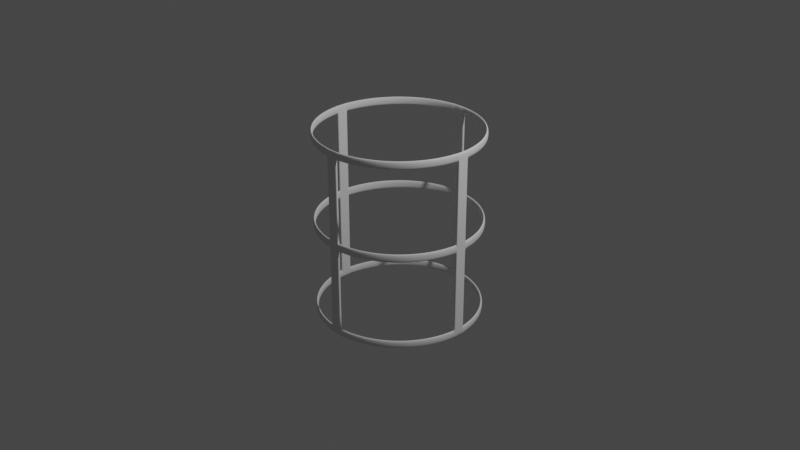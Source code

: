 # Source: m_lamp5.blend  (saved by Blender 3.5.10; exported with 4.5.12 LTS)
import bpy
from mathutils import Matrix  # noqa: F401  (used for matrix-valued properties, if any)

bpy.ops.wm.read_factory_settings(use_empty=True)
scene = bpy.context.scene
scene.name = 'Scene'

# ---- collections
col_collection = bpy.data.collections.new('Collection'); scene.collection.children.link(col_collection)

# ---- world
world_world = bpy.data.worlds.new('World'); scene.world = world_world
world_world.use_nodes = True; world_world.node_tree.nodes.clear()
_N = world_world.node_tree.nodes; _L = world_world.node_tree.links
n0 = _N.new('ShaderNodeOutputWorld'); n0.name = 'World Output'; n0.location = (300, 300)
n1 = _N.new('ShaderNodeBackground'); n1.name = 'Background'; n1.location = (10, 300)
n1.inputs[0].default_value = (0.05088, 0.05088, 0.05088, 1.0)
_L.new(n1.outputs[0], n0.inputs[0])
n0.is_active_output = True
world_world.color = (0.05088, 0.05088, 0.05088)
world_world.use_sun_shadow = False
world_world.sun_shadow_jitter_overblur = 0.0

# ---- cameras
cam_camera = bpy.data.cameras.new('Camera')
cam_camera.clip_end = 100.0
cam_camera.ortho_scale = 7.314

# ---- lights
light_light = bpy.data.lights.new('Light', 'POINT')
light_light.transmission_factor = 0.0
light_light.energy = 1000.0
light_light.shadow_soft_size = 0.1
light_light.shadow_maximum_resolution = 0.006
light_light.use_absolute_resolution = True

# ---- meshes
me_circle = bpy.data.meshes.new('Circle')
me_circle.from_pydata([(0.0, 1.0, 0.0), (-0.866, 0.5, 0.0), (-0.866, -0.5, 0.0), (0.0, -1.0, 0.0), (0.866, -0.5, 0.0), (0.866, 0.5, 0.0), (0.0, 0.9634, 0.05397), (-0.8343, 0.4817, 0.05397), (-0.8343, -0.4817, 0.05397), (0.0, -0.9634, 0.05397), (0.8343, -0.4817, 0.05397), (0.8343, 0.4817, 0.05397), (3.213e-11, 0.8116, 0.1033), (-0.7028, 0.4058, 0.1033), (-0.7028, -0.4058, 0.1033), (3.213e-11, -0.8116, 0.1033), (0.7028, -0.4058, 0.1033), (0.7028, 0.4058, 0.1033)], [], [(1, 0, 5, 4, 3, 2), (6, 7, 13, 12), (4, 5, 11, 10), (2, 3, 9, 8), (0, 1, 7, 6), (5, 0, 6, 11), (3, 4, 10, 9), (1, 2, 8, 7), (13, 14, 15, 16, 17, 12), (11, 6, 12, 17), (9, 10, 16, 15), (7, 8, 14, 13), (10, 11, 17, 16), (8, 9, 15, 14)])
_uv = me_circle.uv_layers.new(name='UVMap')
_uv.uv.foreach_set('vector', [0.0, 0.0, 0.0, 0.0, 0.0, 0.0, 0.0, 0.0, 0.0, 0.0, 0.0, 0.0, 0.0, 0.0, 0.0, 0.0, 0.0, 0.0, 0.0, 0.0, 0.0, 0.0, 0.0, 0.0, 0.0, 0.0, 0.0, 0.0, 0.0, 0.0, 0.0, 0.0, 0.0, 0.0, 0.0, 0.0, 0.0, 0.0, 0.0, 0.0, 0.0, 0.0, 0.0, 0.0, 0.0, 0.0, 0.0, 0.0, 0.0, 0.0, 0.0, 0.0, 0.0, 0.0, 0.0, 0.0, 0.0, 0.0, 0.0, 0.0, 0.0, 0.0, 0.0, 0.0, 0.0, 0.0, 0.0, 0.0, 0.0, 0.0, 0.0, 0.0, 0.0, 0.0, 0.0, 0.0, 0.0, 0.0, 0.0, 0.0, 0.0, 0.0, 0.0, 0.0, 0.0, 0.0, 0.0, 0.0, 0.0, 0.0, 0.0, 0.0, 0.0, 0.0, 0.0, 0.0, 0.0, 0.0, 0.0, 0.0, 0.0, 0.0, 0.0, 0.0, 0.0, 0.0, 0.0, 0.0, 0.0, 0.0, 0.0, 0.0, 0.0, 0.0, 0.0, 0.0, 0.0, 0.0, 0.0, 0.0])
me_circle.update()
me_cylinder = bpy.data.meshes.new('Cylinder')
me_cylinder.from_pydata([(0.06948, 0.9976, -1.0), (0.06948, 0.9976, 1.0), (0.2107, 0.9775, -1.0), (0.2107, 0.9775, 1.0), (0.3477, 0.9376, -1.0), (0.3477, 0.9376, 1.0), (0.4776, 0.8786, -1.0), (0.4776, 0.8786, 1.0), (0.5978, 0.8017, -1.0), (0.5978, 0.8017, 1.0), (0.7058, 0.7084, -1.0), (0.7058, 0.7084, 1.0), (0.7994, 0.6008, -1.0), (0.7994, 0.6008, 1.0), (0.8768, 0.4809, -1.0), (0.8768, 0.4809, 1.0), (0.9363, 0.3512, -1.0), (0.9363, 0.3512, 1.0), (0.9767, 0.2144, -1.0), (0.9767, 0.2144, 1.0), (0.9973, 0.0732, -1.0), (0.9973, 0.0732, 1.0), (0.9976, -0.06948, -1.0), (0.9976, -0.06948, 1.0), (0.9775, -0.2107, -1.0), (0.9775, -0.2107, 1.0), (0.9376, -0.3477, -1.0), (0.9376, -0.3477, 1.0), (0.8786, -0.4776, -1.0), (0.8786, -0.4776, 1.0), (0.8017, -0.5978, -1.0), (0.8017, -0.5978, 1.0), (0.7084, -0.7058, -1.0), (0.7084, -0.7058, 1.0), (0.6008, -0.7994, -1.0), (0.6008, -0.7994, 1.0), (0.4809, -0.8768, -1.0), (0.4809, -0.8768, 1.0), (0.3512, -0.9363, -1.0), (0.3512, -0.9363, 1.0), (0.2144, -0.9767, -1.0), (0.2144, -0.9767, 1.0), (0.0732, -0.9973, -1.0), (0.0732, -0.9973, 1.0), (-0.06948, -0.9976, -1.0), (-0.06948, -0.9976, 1.0), (-0.2107, -0.9775, -1.0), (-0.2107, -0.9775, 1.0), (-0.3477, -0.9376, -1.0), (-0.3477, -0.9376, 1.0), (-0.4776, -0.8786, -1.0), (-0.4776, -0.8786, 1.0), (-0.5978, -0.8017, -1.0), (-0.5978, -0.8017, 1.0), (-0.7058, -0.7084, -1.0), (-0.7058, -0.7084, 1.0), (-0.7994, -0.6008, -1.0), (-0.7994, -0.6008, 1.0), (-0.8768, -0.4809, -1.0), (-0.8768, -0.4809, 1.0), (-0.9363, -0.3512, -1.0), (-0.9363, -0.3512, 1.0), (-0.9767, -0.2144, -1.0), (-0.9767, -0.2144, 1.0), (-0.9973, -0.0732, -1.0), (-0.9973, -0.0732, 1.0), (-0.9976, 0.06948, -1.0), (-0.9976, 0.06948, 1.0), (-0.9775, 0.2107, -1.0), (-0.9775, 0.2107, 1.0), (-0.9376, 0.3477, -1.0), (-0.9376, 0.3477, 1.0), (-0.8786, 0.4776, -1.0), (-0.8786, 0.4776, 1.0), (-0.8017, 0.5978, -1.0), (-0.8017, 0.5978, 1.0), (-0.7084, 0.7058, -1.0), (-0.7084, 0.7058, 1.0), (-0.6008, 0.7994, -1.0), (-0.6008, 0.7994, 1.0), (-0.4809, 0.8768, -1.0), (-0.4809, 0.8768, 1.0), (-0.3512, 0.9363, -1.0), (-0.3512, 0.9363, 1.0), (-0.2144, 0.9767, -1.0), (-0.2144, 0.9767, 1.0), (-0.0732, 0.9973, -1.0), (-0.0732, 0.9973, 1.0), (0.06948, 0.9976, 0.9099), (0.2107, 0.9775, 0.9099), (0.3477, 0.9376, 0.9099), (0.4776, 0.8786, 0.9099), (0.5978, 0.8017, 0.9099), (0.7058, 0.7084, 0.9099), (0.7994, 0.6008, 0.9099), (0.8768, 0.4809, 0.9099), (0.9363, 0.3512, 0.9099), (0.9767, 0.2144, 0.9099), (0.9973, 0.0732, 0.9099), (0.9976, -0.06948, 0.9099), (0.9775, -0.2107, 0.9099), (0.9376, -0.3477, 0.9099), (0.8786, -0.4776, 0.9099), (0.8017, -0.5978, 0.9099), (0.7084, -0.7058, 0.9099), (0.6008, -0.7994, 0.9099), (0.4809, -0.8768, 0.9099), (0.3512, -0.9363, 0.9099), (0.2144, -0.9767, 0.9099), (0.0732, -0.9973, 0.9099), (-0.06948, -0.9976, 0.9099), (-0.2107, -0.9775, 0.9099), (-0.3477, -0.9376, 0.9099), (-0.4776, -0.8786, 0.9099), (-0.5978, -0.8017, 0.9099), (-0.7058, -0.7084, 0.9099), (-0.7994, -0.6008, 0.9099), (-0.8768, -0.4809, 0.9099), (-0.9363, -0.3512, 0.9099), (-0.9767, -0.2144, 0.9099), (-0.9973, -0.0732, 0.9099), (-0.9976, 0.06948, 0.9099), (-0.9775, 0.2107, 0.9099), (-0.9376, 0.3477, 0.9099), (-0.8786, 0.4776, 0.9099), (-0.8017, 0.5978, 0.9099), (-0.7084, 0.7058, 0.9099), (-0.6008, 0.7994, 0.9099), (-0.4809, 0.8768, 0.9099), (-0.3512, 0.9363, 0.9099), (-0.2144, 0.9767, 0.9099), (-0.0732, 0.9973, 0.9099), (0.2107, 0.9775, -0.9121), (0.3477, 0.9376, -0.9121), (0.4776, 0.8786, -0.9121), (0.5978, 0.8017, -0.9121), (0.7058, 0.7084, -0.9121), (0.7994, 0.6008, -0.9121), (0.8768, 0.4809, -0.9121), (0.9363, 0.3512, -0.9121), (0.9767, 0.2144, -0.9121), (0.9973, 0.0732, -0.9121), (0.9976, -0.06948, -0.9121), (0.9775, -0.2107, -0.9121), (0.9376, -0.3477, -0.9121), (0.8786, -0.4776, -0.9121), (0.8017, -0.5978, -0.9121), (0.7084, -0.7058, -0.9121), (0.6008, -0.7994, -0.9121), (0.4809, -0.8768, -0.9121), (0.3512, -0.9363, -0.9121), (0.2144, -0.9767, -0.9121), (0.0732, -0.9973, -0.9121), (-0.06948, -0.9976, -0.9121), (-0.2107, -0.9775, -0.9121), (-0.3477, -0.9376, -0.9121), (-0.4776, -0.8786, -0.9121), (-0.5978, -0.8017, -0.9121), (-0.7058, -0.7084, -0.9121), (-0.7994, -0.6008, -0.9121), (-0.8768, -0.4809, -0.9121), (-0.9363, -0.3512, -0.9121), (-0.9767, -0.2144, -0.9121), (-0.9973, -0.0732, -0.9121), (-0.9976, 0.06948, -0.9121), (-0.9775, 0.2107, -0.9121), (-0.9376, 0.3477, -0.9121), (-0.8786, 0.4776, -0.9121), (-0.8017, 0.5978, -0.9121), (-0.7084, 0.7058, -0.9121), (-0.6008, 0.7994, -0.9121), (-0.4809, 0.8768, -0.9121), (-0.3512, 0.9363, -0.9121), (-0.2144, 0.9767, -0.9121), (-0.0732, 0.9973, -0.9121), (0.06948, 0.9976, -0.9121), (0.06948, 0.9976, -0.04833), (0.06948, 0.9976, 0.04618), (0.2107, 0.9775, 0.04618), (0.2107, 0.9775, -0.04833), (0.3477, 0.9376, 0.04618), (0.3477, 0.9376, -0.04833), (0.4776, 0.8786, 0.04618), (0.4776, 0.8786, -0.04833), (0.5978, 0.8017, 0.04618), (0.5978, 0.8017, -0.04833), (0.7058, 0.7084, 0.04618), (0.7058, 0.7084, -0.04833), (0.7994, 0.6008, 0.04618), (0.7994, 0.6008, -0.04833), (0.8768, 0.4809, 0.04618), (0.8768, 0.4809, -0.04833), (0.9363, 0.3512, 0.04618), (0.9363, 0.3512, -0.04833), (0.9767, 0.2144, 0.04618), (0.9767, 0.2144, -0.04833), (0.9973, 0.0732, 0.04618), (0.9973, 0.0732, -0.04833), (0.9976, -0.06948, 0.04618), (0.9976, -0.06948, -0.04833), (0.9775, -0.2107, 0.04618), (0.9775, -0.2107, -0.04833), (0.9376, -0.3477, 0.04618), (0.9376, -0.3477, -0.04833), (0.8786, -0.4776, 0.04618), (0.8786, -0.4776, -0.04833), (0.8017, -0.5978, 0.04618), (0.8017, -0.5978, -0.04833), (0.7084, -0.7058, 0.04618), (0.7084, -0.7058, -0.04833), (0.6008, -0.7994, 0.04618), (0.6008, -0.7994, -0.04833), (0.4809, -0.8768, 0.04618), (0.4809, -0.8768, -0.04833), (0.3512, -0.9363, 0.04618), (0.3512, -0.9363, -0.04833), (0.2144, -0.9767, 0.04618), (0.2144, -0.9767, -0.04833), (0.0732, -0.9973, 0.04618), (0.0732, -0.9973, -0.04833), (-0.06948, -0.9976, 0.04618), (-0.06948, -0.9976, -0.04833), (-0.2107, -0.9775, 0.04618), (-0.2107, -0.9775, -0.04833), (-0.3477, -0.9376, 0.04618), (-0.3477, -0.9376, -0.04833), (-0.4776, -0.8786, 0.04618), (-0.4776, -0.8786, -0.04833), (-0.5978, -0.8017, 0.04618), (-0.5978, -0.8017, -0.04833), (-0.7058, -0.7084, 0.04618), (-0.7058, -0.7084, -0.04833), (-0.7994, -0.6008, 0.04618), (-0.7994, -0.6008, -0.04833), (-0.8768, -0.4809, 0.04618), (-0.8768, -0.4809, -0.04833), (-0.9363, -0.3512, 0.04618), (-0.9363, -0.3512, -0.04833), (-0.9767, -0.2144, 0.04618), (-0.9767, -0.2144, -0.04833), (-0.9973, -0.0732, 0.04618), (-0.9973, -0.0732, -0.04833), (-0.9976, 0.06948, 0.04618), (-0.9976, 0.06948, -0.04833), (-0.9775, 0.2107, 0.04618), (-0.9775, 0.2107, -0.04833), (-0.9376, 0.3477, 0.04618), (-0.9376, 0.3477, -0.04833), (-0.8786, 0.4776, 0.04618), (-0.8786, 0.4776, -0.04833), (-0.8017, 0.5978, 0.04618), (-0.8017, 0.5978, -0.04833), (-0.7084, 0.7058, 0.04618), (-0.7084, 0.7058, -0.04833), (-0.6008, 0.7994, 0.04618), (-0.6008, 0.7994, -0.04833), (-0.4809, 0.8768, 0.04618), (-0.4809, 0.8768, -0.04833), (-0.3512, 0.9363, 0.04618), (-0.3512, 0.9363, -0.04833), (-0.2144, 0.9767, 0.04618), (-0.2144, 0.9767, -0.04833), (-0.0732, 0.9973, 0.04618), (-0.0732, 0.9973, -0.04833), (-0.9975, 0.04847, -1.0), (-0.9975, 0.04847, 1.0), (-0.9975, 0.04847, 0.9099), (-0.9975, 0.04847, -0.9121), (-0.9975, 0.04847, 0.04618), (-0.9975, 0.04847, -0.04833), (-0.9974, -0.05089, 1.0), (-0.9974, -0.05089, -0.04833), (-0.9974, -0.05089, -1.0), (-0.9974, -0.05089, 0.9099), (-0.9974, -0.05089, -0.9121), (-0.9974, -0.05089, 0.04618), (-0.9951, 0.08666, 1.0), (-0.9951, 0.08666, 0.9099), (-0.9947, -0.09107, 1.0), (-0.9947, -0.09107, 0.9099), (-0.9948, -0.09049, 0.04618), (-0.9948, -0.09049, -0.04833), (-0.995, 0.08765, 0.04618), (-0.995, 0.08765, -0.04833), (-0.9949, -0.0897, -1.0), (-0.9949, -0.0897, -0.9121), (-0.9954, 0.08518, -1.0), (-0.9954, 0.08518, -0.9121), (-0.9973, -0.0732, -0.8988), (-0.9976, 0.06948, -0.8988), (-0.9975, 0.04847, -0.8988), (-0.9974, -0.05089, -0.8988), (-0.9973, -0.0732, -0.06037), (-0.9976, 0.06948, -0.06037), (-0.9975, 0.04847, -0.06037), (-0.9974, -0.05089, -0.06037), (-0.9973, -0.0732, 0.05907), (-0.9976, 0.06948, 0.05907), (-0.9975, 0.04847, 0.05907), (-0.9974, -0.05089, 0.05907), (-0.9973, -0.0732, 0.897), (-0.9976, 0.06948, 0.897), (-0.9975, 0.04847, 0.897), (-0.9974, -0.05089, 0.897), (-0.04272, -0.9975, -1.0), (-0.04272, -0.9975, 1.0), (-0.04272, -0.9975, 0.9099), (-0.04272, -0.9975, -0.9121), (-0.04272, -0.9975, 0.04618), (-0.04272, -0.9975, -0.04833), (0.05255, -0.9974, 1.0), (0.05255, -0.9974, -0.04833), (0.05255, -0.9974, -1.0), (0.05255, -0.9974, 0.9099), (0.05255, -0.9974, -0.9121), (0.05255, -0.9974, 0.04618), (0.09027, -0.9948, 1.0), (0.09027, -0.9948, 0.9099), (-0.09011, -0.9947, 1.0), (-0.09011, -0.9947, 0.9099), (0.08728, -0.9953, 0.04618), (0.08728, -0.9953, -0.04833), (-0.08424, -0.9955, 0.04618), (-0.08424, -0.9955, -0.04833), (0.09277, -0.9945, -1.0), (0.09277, -0.9945, -0.9121), (-0.08733, -0.9951, -1.0), (-0.08733, -0.9951, -0.9121), (0.0732, -0.9973, -0.06573), (-0.06948, -0.9976, -0.06573), (-0.04272, -0.9975, -0.06573), (0.05255, -0.9974, -0.06573), (0.0732, -0.9973, 0.06267), (-0.06948, -0.9976, 0.06267), (-0.04272, -0.9975, 0.06267), (0.05255, -0.9974, 0.06267), (0.0732, -0.9973, -0.8945), (-0.06948, -0.9976, -0.8945), (-0.04272, -0.9975, -0.8945), (0.05255, -0.9974, -0.8945), (0.0732, -0.9973, 0.8928), (-0.06948, -0.9976, 0.8928), (-0.04272, -0.9975, 0.8928), (0.05255, -0.9974, 0.8928), (0.9976, -0.05203, -1.0), (0.9976, -0.05203, 1.0), (0.9976, -0.05203, 0.9099), (0.9976, -0.05203, -0.9121), (0.9976, -0.05203, 0.04618), (0.9976, -0.05203, -0.04833), (0.9974, 0.05139, 1.0), (0.9974, 0.05139, -0.04833), (0.9974, 0.05139, -1.0), (0.9974, 0.05139, 0.9099), (0.9974, 0.05139, -0.9121), (0.9974, 0.05139, 0.04618), (0.9949, 0.08948, 1.0), (0.9949, 0.08948, 0.9099), (0.9953, -0.08531, 1.0), (0.9953, -0.08531, 0.9099), (0.9949, 0.09006, 0.04618), (0.9949, 0.09006, -0.04833), (0.9952, -0.0861, 0.04618), (0.9952, -0.0861, -0.04833), (0.9973, 0.0732, 0.06361), (0.9976, -0.06948, 0.06361), (0.9976, -0.05203, 0.06361), (0.9974, 0.05139, 0.06361), (0.9973, 0.0732, 0.8939), (0.9976, -0.06948, 0.8939), (0.9976, -0.05203, 0.8939), (0.9974, 0.05139, 0.8939), (0.9953, 0.08717, -1.0), (0.9953, 0.08717, -0.9121), (0.9953, -0.08542, -1.0), (0.9953, -0.08542, -0.9121), (0.9973, 0.0732, -0.8958), (0.9976, -0.06948, -0.8958), (0.9976, -0.05203, -0.8958), (0.9974, 0.05139, -0.8958), (0.9973, 0.0732, -0.06263), (0.9976, -0.06948, -0.06263), (0.9976, -0.05203, -0.06263), (0.9974, 0.05139, -0.06263), (0.05278, 0.9976, -1.0), (0.05278, 0.9976, 1.0), (0.05278, 0.9976, 0.9099), (0.05278, 0.9976, -0.9121), (0.05278, 0.9976, 0.04618), (0.05278, 0.9976, -0.04833), (-0.05333, 0.9974, 1.0), (-0.05333, 0.9974, -0.04833), (-0.05333, 0.9974, -1.0), (-0.05333, 0.9974, 0.9099), (-0.05333, 0.9974, -0.9121), (-0.05333, 0.9974, 0.04618), (-0.09276, 0.9945, 1.0), (-0.09276, 0.9945, 0.9099), (0.08534, 0.9953, 1.0), (0.08534, 0.9953, 0.9099), (-0.09077, 0.9948, 0.04618), (-0.09077, 0.9948, -0.04833), (0.08757, 0.995, 0.04618), (0.08757, 0.995, -0.04833), (0.06948, 0.9976, 0.8935), (-0.0732, 0.9973, 0.8935), (0.05278, 0.9976, 0.8935), (-0.05333, 0.9974, 0.8935), (0.05278, 0.9976, 0.06207), (-0.05333, 0.9974, 0.06207), (0.06948, 0.9976, 0.06207), (-0.0732, 0.9973, 0.06207), (-0.0732, 0.9973, -0.0638), (0.06948, 0.9976, -0.0638), (0.05278, 0.9976, -0.0638), (-0.05333, 0.9974, -0.0638), (-0.08615, 0.9954, -1.0), (-0.08615, 0.9954, -0.9121), (0.08361, 0.9956, -1.0), (0.08361, 0.9956, -0.9121), (0.06948, 0.9976, -0.8986), (0.05278, 0.9976, -0.8986), (-0.05333, 0.9974, -0.8986), (-0.0732, 0.9973, -0.8986)], [], [(399, 398, 3, 89), (89, 3, 5, 90), (90, 5, 7, 91), (91, 7, 9, 92), (92, 9, 11, 93), (93, 11, 13, 94), (94, 13, 15, 95), (95, 15, 17, 96), (96, 17, 19, 97), (357, 356, 21, 98), (346, 345, 23, 99), (359, 358, 25, 100), (100, 25, 27, 101), (101, 27, 29, 102), (102, 29, 31, 103), (103, 31, 33, 104), (104, 33, 35, 105), (105, 35, 37, 106), (106, 37, 39, 107), (107, 39, 41, 108), (317, 316, 43, 109), (306, 305, 45, 110), (319, 318, 47, 111), (111, 47, 49, 112), (112, 49, 51, 113), (113, 51, 53, 114), (114, 53, 55, 115), (115, 55, 57, 116), (116, 57, 59, 117), (117, 59, 61, 118), (118, 61, 63, 119), (279, 278, 65, 120), (266, 265, 67, 121), (277, 276, 69, 122), (122, 69, 71, 123), (123, 71, 73, 124), (124, 73, 75, 125), (125, 75, 77, 126), (126, 77, 79, 127), (127, 79, 81, 128), (128, 81, 83, 129), (129, 83, 85, 130), (397, 396, 87, 131), (386, 385, 1, 88), (406, 386, 88, 404), (294, 269, 243, 293), (330, 309, 221, 329), (382, 349, 199, 381), (414, 389, 176, 413), (418, 419, 132, 2), (2, 132, 133, 4), (4, 133, 134, 6), (6, 134, 135, 8), (8, 135, 136, 10), (10, 136, 137, 12), (12, 137, 138, 14), (14, 138, 139, 16), (16, 139, 140, 18), (372, 373, 141, 20), (344, 347, 142, 22), (374, 375, 143, 24), (24, 143, 144, 26), (26, 144, 145, 28), (28, 145, 146, 30), (30, 146, 147, 32), (32, 147, 148, 34), (34, 148, 149, 36), (36, 149, 150, 38), (38, 150, 151, 40), (324, 325, 152, 42), (304, 307, 153, 44), (326, 327, 154, 46), (46, 154, 155, 48), (48, 155, 156, 50), (50, 156, 157, 52), (52, 157, 158, 54), (54, 158, 159, 56), (56, 159, 160, 58), (58, 160, 161, 60), (60, 161, 162, 62), (284, 285, 163, 64), (264, 267, 164, 66), (286, 287, 165, 68), (68, 165, 166, 70), (70, 166, 167, 72), (72, 167, 168, 74), (74, 168, 169, 76), (76, 169, 170, 78), (78, 170, 171, 80), (80, 171, 172, 82), (82, 172, 173, 84), (416, 417, 174, 86), (384, 387, 175, 0), (370, 346, 99, 369), (342, 306, 110, 341), (302, 266, 121, 301), (402, 178, 179, 403), (178, 180, 181, 179), (180, 182, 183, 181), (182, 184, 185, 183), (184, 186, 187, 185), (186, 188, 189, 187), (188, 190, 191, 189), (190, 192, 193, 191), (192, 194, 195, 193), (360, 196, 197, 361), (348, 198, 199, 349), (362, 200, 201, 363), (200, 202, 203, 201), (202, 204, 205, 203), (204, 206, 207, 205), (206, 208, 209, 207), (208, 210, 211, 209), (210, 212, 213, 211), (212, 214, 215, 213), (214, 216, 217, 215), (320, 218, 219, 321), (308, 220, 221, 309), (322, 222, 223, 323), (222, 224, 225, 223), (224, 226, 227, 225), (226, 228, 229, 227), (228, 230, 231, 229), (230, 232, 233, 231), (232, 234, 235, 233), (234, 236, 237, 235), (236, 238, 239, 237), (280, 240, 241, 281), (268, 242, 243, 269), (282, 244, 245, 283), (244, 246, 247, 245), (246, 248, 249, 247), (248, 250, 251, 249), (250, 252, 253, 251), (252, 254, 255, 253), (254, 256, 257, 255), (256, 258, 259, 257), (258, 260, 261, 259), (400, 262, 263, 401), (388, 177, 176, 389), (275, 268, 269, 271), (303, 273, 266, 302), (272, 274, 267, 264), (295, 271, 269, 294), (273, 270, 265, 266), (120, 65, 270, 273), (292, 241, 271, 295), (64, 163, 274, 272), (300, 120, 273, 303), (240, 275, 271, 241), (121, 67, 276, 277), (119, 63, 278, 279), (238, 280, 281, 239), (242, 282, 283, 243), (62, 162, 285, 284), (66, 164, 287, 286), (163, 288, 291, 274), (274, 291, 290, 267), (267, 290, 289, 164), (288, 292, 295, 291), (291, 295, 294, 290), (290, 294, 293, 289), (240, 296, 299, 275), (275, 299, 298, 268), (268, 298, 297, 242), (296, 300, 303, 299), (299, 303, 302, 298), (298, 302, 301, 297), (315, 308, 309, 311), (343, 313, 306, 342), (312, 314, 307, 304), (331, 311, 309, 330), (313, 310, 305, 306), (109, 43, 310, 313), (328, 219, 311, 331), (42, 152, 314, 312), (340, 109, 313, 343), (218, 315, 311, 219), (108, 41, 316, 317), (110, 45, 318, 319), (216, 320, 321, 217), (220, 322, 323, 221), (40, 151, 325, 324), (44, 153, 327, 326), (336, 328, 331, 339), (339, 331, 330, 338), (338, 330, 329, 337), (218, 332, 335, 315), (315, 335, 334, 308), (308, 334, 333, 220), (307, 338, 337, 153), (314, 339, 338, 307), (152, 336, 339, 314), (332, 340, 343, 335), (335, 343, 342, 334), (334, 342, 341, 333), (355, 348, 349, 351), (371, 353, 346, 370), (352, 354, 347, 344), (383, 351, 349, 382), (353, 350, 345, 346), (98, 21, 350, 353), (380, 197, 351, 383), (20, 141, 354, 352), (368, 98, 353, 371), (196, 355, 351, 197), (97, 19, 356, 357), (99, 23, 358, 359), (194, 360, 361, 195), (198, 362, 363, 199), (196, 364, 367, 355), (355, 367, 366, 348), (348, 366, 365, 198), (364, 368, 371, 367), (367, 371, 370, 366), (366, 370, 369, 365), (18, 140, 373, 372), (22, 142, 375, 374), (141, 376, 379, 354), (354, 379, 378, 347), (347, 378, 377, 142), (376, 380, 383, 379), (379, 383, 382, 378), (378, 382, 381, 377), (395, 388, 389, 391), (392, 394, 387, 384), (415, 391, 389, 414), (407, 393, 386, 406), (393, 390, 385, 386), (131, 87, 390, 393), (405, 131, 393, 407), (412, 263, 391, 415), (86, 174, 394, 392), (262, 395, 391, 263), (130, 85, 396, 397), (88, 1, 398, 399), (260, 400, 401, 261), (177, 402, 403, 176), (411, 405, 407, 409), (409, 407, 406, 408), (408, 406, 404, 410), (388, 408, 410, 177), (395, 409, 408, 388), (262, 411, 409, 395), (423, 412, 415, 422), (422, 415, 414, 421), (421, 414, 413, 420), (84, 173, 417, 416), (0, 175, 419, 418), (387, 421, 420, 175), (394, 422, 421, 387), (174, 423, 422, 394)])
_uv = me_cylinder.uv_layers.new(name='UVMap')
_uv.uv.foreach_set('vector', [0.9974, 0.75, 0.9974, 1.0, 0.9773, 1.0, 0.9773, 0.75, 0.9773, 0.75, 0.9773, 1.0, 0.9545, 1.0, 0.9545, 0.75, 0.9545, 0.75, 0.9545, 1.0, 0.9318, 1.0, 0.9318, 0.75, 0.9318, 0.75, 0.9318, 1.0, 0.9091, 1.0, 0.9091, 0.75, 0.9091, 0.75, 0.9091, 1.0, 0.8864, 1.0, 0.8864, 0.75, 0.8864, 0.75, 0.8864, 1.0, 0.8636, 1.0, 0.8636, 0.75, 0.8636, 0.75, 0.8636, 1.0, 0.8409, 1.0, 0.8409, 0.75, 0.8409, 0.75, 0.8409, 1.0, 0.8182, 1.0, 0.8182, 0.75, 0.8182, 0.75, 0.8182, 1.0, 0.7955, 1.0, 0.7955, 0.75, 0.7753, 0.75, 0.7753, 1.0, 0.7727, 1.0, 0.7727, 0.75, 0.7528, 0.75, 0.7528, 1.0, 0.75, 1.0, 0.75, 0.75, 0.7475, 0.75, 0.7475, 1.0, 0.7273, 1.0, 0.7273, 0.75, 0.7273, 0.75, 0.7273, 1.0, 0.7045, 1.0, 0.7045, 0.75, 0.7045, 0.75, 0.7045, 1.0, 0.6818, 1.0, 0.6818, 0.75, 0.6818, 0.75, 0.6818, 1.0, 0.6591, 1.0, 0.6591, 0.75, 0.6591, 0.75, 0.6591, 1.0, 0.6364, 1.0, 0.6364, 0.75, 0.6364, 0.75, 0.6364, 1.0, 0.6136, 1.0, 0.6136, 0.75, 0.6136, 0.75, 0.6136, 1.0, 0.5909, 1.0, 0.5909, 0.75, 0.5909, 0.75, 0.5909, 1.0, 0.5682, 1.0, 0.5682, 0.75, 0.5682, 0.75, 0.5682, 1.0, 0.5455, 1.0, 0.5455, 0.75, 0.5255, 0.75, 0.5255, 1.0, 0.5227, 1.0, 0.5227, 0.75, 0.5043, 0.75, 0.5043, 1.0, 0.5, 1.0, 0.5, 0.75, 0.4967, 0.75, 0.4967, 1.0, 0.4773, 1.0, 0.4773, 0.75, 0.4773, 0.75, 0.4773, 1.0, 0.4545, 1.0, 0.4545, 0.75, 0.4545, 0.75, 0.4545, 1.0, 0.4318, 1.0, 0.4318, 0.75, 0.4318, 0.75, 0.4318, 1.0, 0.4091, 1.0, 0.4091, 0.75, 0.4091, 0.75, 0.4091, 1.0, 0.3864, 1.0, 0.3864, 0.75, 0.3864, 0.75, 0.3864, 1.0, 0.3636, 1.0, 0.3636, 0.75, 0.3636, 0.75, 0.3636, 1.0, 0.3409, 1.0, 0.3409, 0.75, 0.3409, 0.75, 0.3409, 1.0, 0.3182, 1.0, 0.3182, 0.75, 0.3182, 0.75, 0.3182, 1.0, 0.2955, 1.0, 0.2955, 0.75, 0.2756, 0.75, 0.2756, 1.0, 0.2727, 1.0, 0.2727, 0.75, 0.2533, 0.75, 0.2533, 1.0, 0.25, 1.0, 0.25, 0.75, 0.2472, 0.75, 0.2472, 1.0, 0.2273, 1.0, 0.2273, 0.75, 0.2273, 0.75, 0.2273, 1.0, 0.2045, 1.0, 0.2045, 0.75, 0.2045, 0.75, 0.2045, 1.0, 0.1818, 1.0, 0.1818, 0.75, 0.1818, 0.75, 0.1818, 1.0, 0.1591, 1.0, 0.1591, 0.75, 0.1591, 0.75, 0.1591, 1.0, 0.1364, 1.0, 0.1364, 0.75, 0.1364, 0.75, 0.1364, 1.0, 0.1136, 1.0, 0.1136, 0.75, 0.1136, 0.75, 0.1136, 1.0, 0.09091, 1.0, 0.09091, 0.75, 0.09091, 0.75, 0.09091, 1.0, 0.06818, 1.0, 0.06818, 0.75, 0.06818, 0.75, 0.06818, 1.0, 0.04545, 1.0, 0.04545, 0.75, 0.02588, 0.75, 0.02588, 1.0, 0.02273, 1.0, 0.02273, 0.75, 0.00266, 0.75, 0.00266, 1.0, 3.427e-07, 1.0, 3.427e-07, 0.75, 0.00266, 0.7489, 0.00266, 0.75, 3.427e-07, 0.75, 3.427e-07, 0.7489, 0.2533, 0.6834, 0.2533, 0.6843, 0.25, 0.6843, 0.25, 0.6834, 0.5043, 0.6831, 0.5043, 0.6843, 0.5, 0.6843, 0.5, 0.6831, 0.7528, 0.6833, 0.7528, 0.6843, 0.75, 0.6843, 0.75, 0.6833, 0.00266, 0.6832, 0.00266, 0.6843, 3.427e-07, 0.6843, 3.427e-07, 0.6832, 0.9977, 0.5, 0.9977, 0.625, 0.9773, 0.625, 0.9773, 0.5, 0.9773, 0.5, 0.9773, 0.625, 0.9545, 0.625, 0.9545, 0.5, 0.9545, 0.5, 0.9545, 0.625, 0.9318, 0.625, 0.9318, 0.5, 0.9318, 0.5, 0.9318, 0.625, 0.9091, 0.625, 0.9091, 0.5, 0.9091, 0.5, 0.9091, 0.625, 0.8864, 0.625, 0.8864, 0.5, 0.8864, 0.5, 0.8864, 0.625, 0.8636, 0.625, 0.8636, 0.5, 0.8636, 0.5, 0.8636, 0.625, 0.8409, 0.625, 0.8409, 0.5, 0.8409, 0.5, 0.8409, 0.625, 0.8182, 0.625, 0.8182, 0.5, 0.8182, 0.5, 0.8182, 0.625, 0.7955, 0.625, 0.7955, 0.5, 0.775, 0.5, 0.775, 0.625, 0.7727, 0.625, 0.7727, 0.5, 0.7528, 0.5, 0.7528, 0.625, 0.75, 0.625, 0.75, 0.5, 0.7474, 0.5, 0.7474, 0.625, 0.7273, 0.625, 0.7273, 0.5, 0.7273, 0.5, 0.7273, 0.625, 0.7045, 0.625, 0.7045, 0.5, 0.7045, 0.5, 0.7045, 0.625, 0.6818, 0.625, 0.6818, 0.5, 0.6818, 0.5, 0.6818, 0.625, 0.6591, 0.625, 0.6591, 0.5, 0.6591, 0.5, 0.6591, 0.625, 0.6364, 0.625, 0.6364, 0.5, 0.6364, 0.5, 0.6364, 0.625, 0.6136, 0.625, 0.6136, 0.5, 0.6136, 0.5, 0.6136, 0.625, 0.5909, 0.625, 0.5909, 0.5, 0.5909, 0.5, 0.5909, 0.625, 0.5682, 0.625, 0.5682, 0.5, 0.5682, 0.5, 0.5682, 0.625, 0.5455, 0.625, 0.5455, 0.5, 0.5259, 0.5, 0.5259, 0.625, 0.5227, 0.625, 0.5227, 0.5, 0.5043, 0.5, 0.5043, 0.625, 0.5, 0.625, 0.5, 0.5, 0.4971, 0.5, 0.4971, 0.625, 0.4773, 0.625, 0.4773, 0.5, 0.4773, 0.5, 0.4773, 0.625, 0.4545, 0.625, 0.4545, 0.5, 0.4545, 0.5, 0.4545, 0.625, 0.4318, 0.625, 0.4318, 0.5, 0.4318, 0.5, 0.4318, 0.625, 0.4091, 0.625, 0.4091, 0.5, 0.4091, 0.5, 0.4091, 0.625, 0.3864, 0.625, 0.3864, 0.5, 0.3864, 0.5, 0.3864, 0.625, 0.3636, 0.625, 0.3636, 0.5, 0.3636, 0.5, 0.3636, 0.625, 0.3409, 0.625, 0.3409, 0.5, 0.3409, 0.5, 0.3409, 0.625, 0.3182, 0.625, 0.3182, 0.5, 0.3182, 0.5, 0.3182, 0.625, 0.2955, 0.625, 0.2955, 0.5, 0.2754, 0.5, 0.2754, 0.625, 0.2727, 0.625, 0.2727, 0.5, 0.2533, 0.5, 0.2533, 0.625, 0.25, 0.625, 0.25, 0.5, 0.2475, 0.5, 0.2475, 0.625, 0.2273, 0.625, 0.2273, 0.5, 0.2273, 0.5, 0.2273, 0.625, 0.2045, 0.625, 0.2045, 0.5, 0.2045, 0.5, 0.2045, 0.625, 0.1818, 0.625, 0.1818, 0.5, 0.1818, 0.5, 0.1818, 0.625, 0.1591, 0.625, 0.1591, 0.5, 0.1591, 0.5, 0.1591, 0.625, 0.1364, 0.625, 0.1364, 0.5, 0.1364, 0.5, 0.1364, 0.625, 0.1136, 0.625, 0.1136, 0.5, 0.1136, 0.5, 0.1136, 0.625, 0.09091, 0.625, 0.09091, 0.5, 0.09091, 0.5, 0.09091, 0.625, 0.06818, 0.625, 0.06818, 0.5, 0.06818, 0.5, 0.06818, 0.625, 0.04545, 0.625, 0.04545, 0.5, 0.02481, 0.5, 0.02481, 0.625, 0.02273, 0.625, 0.02273, 0.5, 0.00266, 0.5, 0.00266, 0.625, 3.427e-07, 0.625, 3.427e-07, 0.5, 0.7528, 0.7489, 0.7528, 0.75, 0.75, 0.75, 0.75, 0.7489, 0.5043, 0.7488, 0.5043, 0.75, 0.5, 0.75, 0.5, 0.7488, 0.2533, 0.7491, 0.2533, 0.75, 0.25, 0.75, 0.25, 0.7491, 0.9971, 0.6907, 0.9773, 0.6907, 0.9773, 0.6843, 0.9971, 0.6843, 0.9773, 0.6907, 0.9545, 0.6907, 0.9545, 0.6843, 0.9773, 0.6843, 0.9545, 0.6907, 0.9318, 0.6907, 0.9318, 0.6843, 0.9545, 0.6843, 0.9318, 0.6907, 0.9091, 0.6907, 0.9091, 0.6843, 0.9318, 0.6843, 0.9091, 0.6907, 0.8864, 0.6907, 0.8864, 0.6843, 0.9091, 0.6843, 0.8864, 0.6907, 0.8636, 0.6907, 0.8636, 0.6843, 0.8864, 0.6843, 0.8636, 0.6907, 0.8409, 0.6907, 0.8409, 0.6843, 0.8636, 0.6843, 0.8409, 0.6907, 0.8182, 0.6907, 0.8182, 0.6843, 0.8409, 0.6843, 0.8182, 0.6907, 0.7955, 0.6907, 0.7955, 0.6843, 0.8182, 0.6843, 0.7754, 0.6907, 0.7727, 0.6907, 0.7727, 0.6843, 0.7754, 0.6843, 0.7528, 0.6907, 0.75, 0.6907, 0.75, 0.6843, 0.7528, 0.6843, 0.7473, 0.6907, 0.7273, 0.6907, 0.7273, 0.6843, 0.7473, 0.6843, 0.7273, 0.6907, 0.7045, 0.6907, 0.7045, 0.6843, 0.7273, 0.6843, 0.7045, 0.6907, 0.6818, 0.6907, 0.6818, 0.6843, 0.7045, 0.6843, 0.6818, 0.6907, 0.6591, 0.6907, 0.6591, 0.6843, 0.6818, 0.6843, 0.6591, 0.6907, 0.6364, 0.6907, 0.6364, 0.6843, 0.6591, 0.6843, 0.6364, 0.6907, 0.6136, 0.6907, 0.6136, 0.6843, 0.6364, 0.6843, 0.6136, 0.6907, 0.5909, 0.6907, 0.5909, 0.6843, 0.6136, 0.6843, 0.5909, 0.6907, 0.5682, 0.6907, 0.5682, 0.6843, 0.5909, 0.6843, 0.5682, 0.6907, 0.5455, 0.6907, 0.5455, 0.6843, 0.5682, 0.6843, 0.525, 0.6907, 0.5227, 0.6907, 0.5227, 0.6843, 0.525, 0.6843, 0.5043, 0.6907, 0.5, 0.6907, 0.5, 0.6843, 0.5043, 0.6843, 0.4976, 0.6907, 0.4773, 0.6907, 0.4773, 0.6843, 0.4976, 0.6843, 0.4773, 0.6907, 0.4545, 0.6907, 0.4545, 0.6843, 0.4773, 0.6843, 0.4545, 0.6907, 0.4318, 0.6907, 0.4318, 0.6843, 0.4545, 0.6843, 0.4318, 0.6907, 0.4091, 0.6907, 0.4091, 0.6843, 0.4318, 0.6843, 0.4091, 0.6907, 0.3864, 0.6907, 0.3864, 0.6843, 0.4091, 0.6843, 0.3864, 0.6907, 0.3636, 0.6907, 0.3636, 0.6843, 0.3864, 0.6843, 0.3636, 0.6907, 0.3409, 0.6907, 0.3409, 0.6843, 0.3636, 0.6843, 0.3409, 0.6907, 0.3182, 0.6907, 0.3182, 0.6843, 0.3409, 0.6843, 0.3182, 0.6907, 0.2955, 0.6907, 0.2955, 0.6843, 0.3182, 0.6843, 0.2755, 0.6907, 0.2727, 0.6907, 0.2727, 0.6843, 0.2755, 0.6843, 0.2533, 0.6907, 0.25, 0.6907, 0.25, 0.6843, 0.2533, 0.6843, 0.2471, 0.6907, 0.2273, 0.6907, 0.2273, 0.6843, 0.2471, 0.6843, 0.2273, 0.6907, 0.2045, 0.6907, 0.2045, 0.6843, 0.2273, 0.6843, 0.2045, 0.6907, 0.1818, 0.6907, 0.1818, 0.6843, 0.2045, 0.6843, 0.1818, 0.6907, 0.1591, 0.6907, 0.1591, 0.6843, 0.1818, 0.6843, 0.1591, 0.6907, 0.1364, 0.6907, 0.1364, 0.6843, 0.1591, 0.6843, 0.1364, 0.6907, 0.1136, 0.6907, 0.1136, 0.6843, 0.1364, 0.6843, 0.1136, 0.6907, 0.09091, 0.6907, 0.09091, 0.6843, 0.1136, 0.6843, 0.09091, 0.6907, 0.06818, 0.6907, 0.06818, 0.6843, 0.09091, 0.6843, 0.06818, 0.6907, 0.04545, 0.6907, 0.04545, 0.6843, 0.06818, 0.6843, 0.02556, 0.6907, 0.02273, 0.6907, 0.02273, 0.6843, 0.02556, 0.6843, 0.00266, 0.6907, 3.427e-07, 0.6907, 3.427e-07, 0.6843, 0.00266, 0.6843, 0.2692, 0.6907, 0.2533, 0.6907, 0.2533, 0.6843, 0.2692, 0.6843, 0.2692, 0.7491, 0.2692, 0.75, 0.2533, 0.75, 0.2533, 0.7491, 0.2692, 0.5, 0.2692, 0.625, 0.2533, 0.625, 0.2533, 0.5, 0.2692, 0.6834, 0.2692, 0.6843, 0.2533, 0.6843, 0.2533, 0.6834, 0.2692, 0.75, 0.2692, 1.0, 0.2533, 1.0, 0.2533, 0.75, 0.2727, 0.75, 0.2727, 1.0, 0.2692, 1.0, 0.2692, 0.75, 0.2727, 0.6834, 0.2727, 0.6843, 0.2692, 0.6843, 0.2692, 0.6834, 0.2727, 0.5, 0.2727, 0.625, 0.2692, 0.625, 0.2692, 0.5, 0.2727, 0.7491, 0.2727, 0.75, 0.2692, 0.75, 0.2692, 0.7491, 0.2727, 0.6907, 0.2692, 0.6907, 0.2692, 0.6843, 0.2727, 0.6843, 0.25, 0.75, 0.25, 1.0, 0.2472, 1.0, 0.2472, 0.75, 0.2955, 0.75, 0.2955, 1.0, 0.2756, 1.0, 0.2756, 0.75, 0.2955, 0.6907, 0.2755, 0.6907, 0.2755, 0.6843, 0.2955, 0.6843, 0.25, 0.6907, 0.2471, 0.6907, 0.2471, 0.6843, 0.25, 0.6843, 0.2955, 0.5, 0.2955, 0.625, 0.2754, 0.625, 0.2754, 0.5, 0.25, 0.5, 0.25, 0.625, 0.2475, 0.625, 0.2475, 0.5, 0.2727, 0.625, 0.2727, 0.6259, 0.2692, 0.6259, 0.2692, 0.625, 0.2692, 0.625, 0.2692, 0.6259, 0.2533, 0.6259, 0.2533, 0.625, 0.2533, 0.625, 0.2533, 0.6259, 0.25, 0.6259, 0.25, 0.625, 0.2727, 0.6259, 0.2727, 0.6834, 0.2692, 0.6834, 0.2692, 0.6259, 0.2692, 0.6259, 0.2692, 0.6834, 0.2533, 0.6834, 0.2533, 0.6259, 0.2533, 0.6259, 0.2533, 0.6834, 0.25, 0.6834, 0.25, 0.6259, 0.2727, 0.6907, 0.2727, 0.6916, 0.2692, 0.6916, 0.2692, 0.6907, 0.2692, 0.6907, 0.2692, 0.6916, 0.2533, 0.6916, 0.2533, 0.6907, 0.2533, 0.6907, 0.2533, 0.6916, 0.25, 0.6916, 0.25, 0.6907, 0.2727, 0.6916, 0.2727, 0.7491, 0.2692, 0.7491, 0.2692, 0.6916, 0.2692, 0.6916, 0.2692, 0.7491, 0.2533, 0.7491, 0.2533, 0.6916, 0.2533, 0.6916, 0.2533, 0.7491, 0.25, 0.7491, 0.25, 0.6916, 0.5194, 0.6907, 0.5043, 0.6907, 0.5043, 0.6843, 0.5194, 0.6843, 0.5194, 0.7488, 0.5194, 0.75, 0.5043, 0.75, 0.5043, 0.7488, 0.5194, 0.5, 0.5194, 0.625, 0.5043, 0.625, 0.5043, 0.5, 0.5194, 0.6831, 0.5194, 0.6843, 0.5043, 0.6843, 0.5043, 0.6831, 0.5194, 0.75, 0.5194, 1.0, 0.5043, 1.0, 0.5043, 0.75, 0.5227, 0.75, 0.5227, 1.0, 0.5194, 1.0, 0.5194, 0.75, 0.5227, 0.6831, 0.5227, 0.6843, 0.5194, 0.6843, 0.5194, 0.6831, 0.5227, 0.5, 0.5227, 0.625, 0.5194, 0.625, 0.5194, 0.5, 0.5227, 0.7488, 0.5227, 0.75, 0.5194, 0.75, 0.5194, 0.7488, 0.5227, 0.6907, 0.5194, 0.6907, 0.5194, 0.6843, 0.5227, 0.6843, 0.5455, 0.75, 0.5455, 1.0, 0.5255, 1.0, 0.5255, 0.75, 0.5, 0.75, 0.5, 1.0, 0.4967, 1.0, 0.4967, 0.75, 0.5455, 0.6907, 0.525, 0.6907, 0.525, 0.6843, 0.5455, 0.6843, 0.5, 0.6907, 0.4976, 0.6907, 0.4976, 0.6843, 0.5, 0.6843, 0.5455, 0.5, 0.5455, 0.625, 0.5259, 0.625, 0.5259, 0.5, 0.5, 0.5, 0.5, 0.625, 0.4971, 0.625, 0.4971, 0.5, 0.5227, 0.6262, 0.5227, 0.6831, 0.5194, 0.6831, 0.5194, 0.6262, 0.5194, 0.6262, 0.5194, 0.6831, 0.5043, 0.6831, 0.5043, 0.6262, 0.5043, 0.6262, 0.5043, 0.6831, 0.5, 0.6831, 0.5, 0.6262, 0.5227, 0.6907, 0.5227, 0.6919, 0.5194, 0.6919, 0.5194, 0.6907, 0.5194, 0.6907, 0.5194, 0.6919, 0.5043, 0.6919, 0.5043, 0.6907, 0.5043, 0.6907, 0.5043, 0.6919, 0.5, 0.6919, 0.5, 0.6907, 0.5043, 0.625, 0.5043, 0.6262, 0.5, 0.6262, 0.5, 0.625, 0.5194, 0.625, 0.5194, 0.6262, 0.5043, 0.6262, 0.5043, 0.625, 0.5227, 0.625, 0.5227, 0.6262, 0.5194, 0.6262, 0.5194, 0.625, 0.5227, 0.6919, 0.5227, 0.7488, 0.5194, 0.7488, 0.5194, 0.6919, 0.5194, 0.6919, 0.5194, 0.7488, 0.5043, 0.7488, 0.5043, 0.6919, 0.5043, 0.6919, 0.5043, 0.7488, 0.5, 0.7488, 0.5, 0.6919, 0.7693, 0.6907, 0.7528, 0.6907, 0.7528, 0.6843, 0.7693, 0.6843, 0.7693, 0.7489, 0.7693, 0.75, 0.7528, 0.75, 0.7528, 0.7489, 0.7693, 0.5, 0.7693, 0.625, 0.7528, 0.625, 0.7528, 0.5, 0.7693, 0.6833, 0.7693, 0.6843, 0.7528, 0.6843, 0.7528, 0.6833, 0.7693, 0.75, 0.7693, 1.0, 0.7528, 1.0, 0.7528, 0.75, 0.7727, 0.75, 0.7727, 1.0, 0.7693, 1.0, 0.7693, 0.75, 0.7727, 0.6833, 0.7727, 0.6843, 0.7693, 0.6843, 0.7693, 0.6833, 0.7727, 0.5, 0.7727, 0.625, 0.7693, 0.625, 0.7693, 0.5, 0.7727, 0.7489, 0.7727, 0.75, 0.7693, 0.75, 0.7693, 0.7489, 0.7727, 0.6907, 0.7693, 0.6907, 0.7693, 0.6843, 0.7727, 0.6843, 0.7955, 0.75, 0.7955, 1.0, 0.7753, 1.0, 0.7753, 0.75, 0.75, 0.75, 0.75, 1.0, 0.7475, 1.0, 0.7475, 0.75, 0.7955, 0.6907, 0.7754, 0.6907, 0.7754, 0.6843, 0.7955, 0.6843, 0.75, 0.6907, 0.7473, 0.6907, 0.7473, 0.6843, 0.75, 0.6843, 0.7727, 0.6907, 0.7727, 0.6919, 0.7693, 0.6919, 0.7693, 0.6907, 0.7693, 0.6907, 0.7693, 0.6919, 0.7528, 0.6919, 0.7528, 0.6907, 0.7528, 0.6907, 0.7528, 0.6919, 0.75, 0.6919, 0.75, 0.6907, 0.7727, 0.6919, 0.7727, 0.7489, 0.7693, 0.7489, 0.7693, 0.6919, 0.7693, 0.6919, 0.7693, 0.7489, 0.7528, 0.7489, 0.7528, 0.6919, 0.7528, 0.6919, 0.7528, 0.7489, 0.75, 0.7489, 0.75, 0.6919, 0.7955, 0.5, 0.7955, 0.625, 0.775, 0.625, 0.775, 0.5, 0.75, 0.5, 0.75, 0.625, 0.7474, 0.625, 0.7474, 0.5, 0.7727, 0.625, 0.7727, 0.6261, 0.7693, 0.6261, 0.7693, 0.625, 0.7693, 0.625, 0.7693, 0.6261, 0.7528, 0.6261, 0.7528, 0.625, 0.7528, 0.625, 0.7528, 0.6261, 0.75, 0.6261, 0.75, 0.625, 0.7727, 0.6261, 0.7727, 0.6833, 0.7693, 0.6833, 0.7693, 0.6261, 0.7693, 0.6261, 0.7693, 0.6833, 0.7528, 0.6833, 0.7528, 0.6261, 0.7528, 0.6261, 0.7528, 0.6833, 0.75, 0.6833, 0.75, 0.6261, 0.01956, 0.6907, 0.00266, 0.6907, 0.00266, 0.6843, 0.01956, 0.6843, 0.01956, 0.5, 0.01956, 0.625, 0.00266, 0.625, 0.00266, 0.5, 0.01956, 0.6832, 0.01956, 0.6843, 0.00266, 0.6843, 0.00266, 0.6832, 0.01956, 0.7489, 0.01956, 0.75, 0.00266, 0.75, 0.00266, 0.7489, 0.01956, 0.75, 0.01956, 1.0, 0.00266, 1.0, 0.00266, 0.75, 0.02273, 0.75, 0.02273, 1.0, 0.01956, 1.0, 0.01956, 0.75, 0.02273, 0.7489, 0.02273, 0.75, 0.01956, 0.75, 0.01956, 0.7489, 0.02273, 0.6832, 0.02273, 0.6843, 0.01956, 0.6843, 0.01956, 0.6832, 0.02273, 0.5, 0.02273, 0.625, 0.01956, 0.625, 0.01956, 0.5, 0.02273, 0.6907, 0.01956, 0.6907, 0.01956, 0.6843, 0.02273, 0.6843, 0.04545, 0.75, 0.04545, 1.0, 0.02588, 1.0, 0.02588, 0.75, 1.0, 0.75, 1.0, 1.0, 0.9974, 1.0, 0.9974, 0.75, 0.04545, 0.6907, 0.02556, 0.6907, 0.02556, 0.6843, 0.04545, 0.6843, 1.0, 0.6907, 0.9971, 0.6907, 0.9971, 0.6843, 1.0, 0.6843, 0.02273, 0.6918, 0.02273, 0.7489, 0.01956, 0.7489, 0.01956, 0.6918, 0.01956, 0.6918, 0.01956, 0.7489, 0.00266, 0.7489, 0.00266, 0.6918, 0.00266, 0.6918, 0.00266, 0.7489, 3.427e-07, 0.7489, 3.427e-07, 0.6918, 0.00266, 0.6907, 0.00266, 0.6918, 3.427e-07, 0.6918, 3.427e-07, 0.6907, 0.01956, 0.6907, 0.01956, 0.6918, 0.00266, 0.6918, 0.00266, 0.6907, 0.02273, 0.6907, 0.02273, 0.6918, 0.01956, 0.6918, 0.01956, 0.6907, 0.02273, 0.6259, 0.02273, 0.6832, 0.01956, 0.6832, 0.01956, 0.6259, 0.01956, 0.6259, 0.01956, 0.6832, 0.00266, 0.6832, 0.00266, 0.6259, 0.00266, 0.6259, 0.00266, 0.6832, 3.427e-07, 0.6832, 3.427e-07, 0.6259, 0.04545, 0.5, 0.04545, 0.625, 0.02481, 0.625, 0.02481, 0.5, 1.0, 0.5, 1.0, 0.625, 0.9977, 0.625, 0.9977, 0.5, 0.00266, 0.625, 0.00266, 0.6259, 3.427e-07, 0.6259, 3.427e-07, 0.625, 0.01956, 0.625, 0.01956, 0.6259, 0.00266, 0.6259, 0.00266, 0.625, 0.02273, 0.625, 0.02273, 0.6259, 0.01956, 0.6259, 0.01956, 0.625])
me_cylinder.update()
lat_lattice = bpy.data.lattices.new('Lattice')
lat_lattice.points_w = 5
lat_lattice.points.foreach_set('co_deform', [-0.5, -0.5, -0.5, 0.5, -0.5, -0.5, -0.5, 0.5, -0.5, 0.5, 0.5, -0.5, -0.5, -0.5, -0.25, 0.5, -0.5, -0.25, -0.5, 0.5, -0.25, 0.5, 0.5, -0.25, -0.5, -0.5, 0.0, 0.5, -0.5, 0.0, -0.5, 0.5, 0.0, 0.5, 0.5, 0.0, -0.5, -0.5, 0.25, 0.5, -0.5, 0.25, -0.5, 0.5, 0.25, 0.5, 0.5, 0.25, -0.5, -0.5, 0.5, 0.5, -0.5, 0.5, -0.5, 0.5, 0.5, 0.5, 0.5, 0.5])

# ---- objects
ob_light = bpy.data.objects.new('Light', light_light)
ob_camera = bpy.data.objects.new('Camera', cam_camera)
ob_empty = bpy.data.objects.new('Empty', None)
ob_empty_001 = bpy.data.objects.new('Empty.001', None)
ob_circle = bpy.data.objects.new('Circle', me_circle)
ob_cylinder = bpy.data.objects.new('Cylinder', me_cylinder)
ob_lattice = bpy.data.objects.new('Lattice', lat_lattice)

# ---- transforms, parenting, visibility, modifiers, constraints
ob_light.location = (4.076, 1.005, 5.904)
ob_light.rotation_euler = (0.6503, 0.05522, 1.866)
ob_light.lock_rotations_4d = False
ob_light.empty_display_type = 'ARROWS'
ob_light.color = (0.0, 0.0, 0.0, 0.0)
ob_light.lineart.crease_threshold = 0.0
ob_camera.location = (7.359, -6.926, 4.958)
ob_camera.rotation_euler = (1.109, 0.0, 0.8149)
ob_camera.lock_rotations_4d = False
ob_camera.empty_display_type = 'ARROWS'
ob_camera.color = (0.0, 0.0, 0.0, 0.0)
ob_camera.display_type = 'WIRE'
ob_camera.lineart.crease_threshold = 0.0
ob_empty.location = (-14.52, 6.26, -0.313)
ob_empty.rotation_euler = (1.269, 0.01409, 1.52)
ob_empty.empty_display_type = 'IMAGE'
ob_empty.empty_display_size = 5.0
ob_empty_001.location = (5.067, -7.902, 1.187)
ob_empty_001.rotation_euler = (1.095, 0.01317, 1.462)
ob_empty_001.empty_display_type = 'IMAGE'
ob_empty_001.empty_display_size = 5.0
ob_circle.location = (0.0, 17.16, 0.0)
ob_cylinder.location = (0.0, 0.0, 0.0)
ob_cylinder.scale = (0.8721, 0.8721, 1.0)
_m = ob_cylinder.modifiers.new('Solidify', 'SOLIDIFY')
_m.thickness = 0.031
_m = ob_cylinder.modifiers.new('Subdivision', 'SUBSURF')
_m = ob_cylinder.modifiers.new('Lattice', 'LATTICE')
ob_lattice.location = (0.0, 0.0, 0.0)
ob_lattice.scale = (2.049, 2.049, 2.161)

# ---- collection membership
col_collection.objects.link(ob_light)
col_collection.objects.link(ob_camera)
col_collection.objects.link(ob_empty)
col_collection.objects.link(ob_empty_001)
col_collection.objects.link(ob_circle)
col_collection.objects.link(ob_cylinder)
col_collection.objects.link(ob_lattice)

# ---- scene / render settings (as saved in the file)
scene.camera = ob_camera
scene.frame_start = 1; scene.frame_end = 250; scene.frame_set(1)
scene.render.engine = 'BLENDER_EEVEE_NEXT'
scene.cycles.sampling_pattern = 'TABULATED_SOBOL'
scene.view_settings.view_transform = 'Filmic'
bpy.context.view_layer.update()
